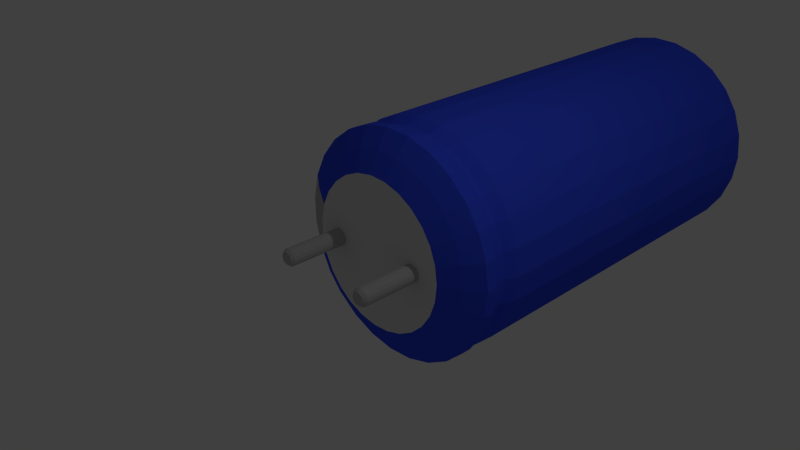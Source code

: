 # Source: 100uF_63V_Vertical_fi8_len16mm.blend  (saved by Blender 2.69.0; exported with 4.5.12 LTS)
import bpy
from mathutils import Matrix  # noqa: F401  (used for matrix-valued properties, if any)

bpy.ops.wm.read_factory_settings(use_empty=True)
scene = bpy.context.scene
scene.name = 'Scene'

# ---- collections
col_collection_1 = bpy.data.collections.new('Collection 1'); scene.collection.children.link(col_collection_1)

# ---- materials (node trees are filled in below, after node groups)
mat_shape_005 = bpy.data.materials.new('Shape.005')
mat_shape_005.alpha_threshold = 0.0
mat_shape_005.use_transparent_shadow = False
mat_shape_005.diffuse_color = (0.4938, 0.4938, 0.4938, 1.0)
mat_shape_005.specular_color = (0.4805, 0.4805, 0.4805)
mat_shape_005.roughness = 0.5
mat_shape_005.line_color = (0.0, 0.0, 0.0, 1.0)
mat_shape_004 = bpy.data.materials.new('Shape.004')
mat_shape_004.alpha_threshold = 0.0
mat_shape_004.use_transparent_shadow = False
mat_shape_004.diffuse_color = (1.0, 1.0, 1.0, 1.0)
mat_shape_004.roughness = 0.5
mat_shape_004.line_color = (0.0, 0.0, 0.0, 1.0)
mat_shape_003 = bpy.data.materials.new('Shape.003')
mat_shape_003.alpha_threshold = 0.0
mat_shape_003.use_transparent_shadow = False
mat_shape_003.diffuse_color = (0.7669, 0.7669, 0.7669, 1.0)
mat_shape_003.specular_color = (0.7736, 0.7736, 0.7736)
mat_shape_003.roughness = 0.5
mat_shape_003.line_color = (0.0, 0.0, 0.0, 1.0)
mat_shape_002 = bpy.data.materials.new('Shape.002')
mat_shape_002.alpha_threshold = 0.0
mat_shape_002.use_transparent_shadow = False
mat_shape_002.diffuse_color = (0.4938, 0.4938, 0.4938, 1.0)
mat_shape_002.specular_color = (0.4805, 0.4805, 0.4805)
mat_shape_002.roughness = 0.5
mat_shape_002.line_color = (0.0, 0.0, 0.0, 1.0)
mat_shape_001 = bpy.data.materials.new('Shape.001')
mat_shape_001.alpha_threshold = 0.0
mat_shape_001.use_transparent_shadow = False
mat_shape_001.diffuse_color = (0.04107, 0.08523, 0.8801, 1.0)
mat_shape_001.roughness = 0.5
mat_shape_001.line_color = (0.0, 0.0, 0.0, 1.0)
mat_shape = bpy.data.materials.new('Shape')
mat_shape.alpha_threshold = 0.0
mat_shape.use_transparent_shadow = False
mat_shape.diffuse_color = (0.4938, 0.4938, 0.4938, 1.0)
mat_shape.specular_color = (0.4805, 0.4805, 0.4805)
mat_shape.roughness = 0.5
mat_shape.line_color = (0.0, 0.0, 0.0, 1.0)

# ---- material node trees

# ---- world
world_world = bpy.data.worlds.new('World'); scene.world = world_world
world_world.color = (0.05088, 0.05088, 0.05088)
world_world.use_sun_shadow = False
world_world.sun_shadow_jitter_overblur = 0.0
world_world.cycles.sampling_method = 'MANUAL'
world_world.cycles.sample_map_resolution = 256

# ---- cameras
cam_camera = bpy.data.cameras.new('Camera')
cam_camera.clip_end = 100.0
cam_camera.lens = 35.0
cam_camera.sensor_width = 32.0
cam_camera.sensor_height = 18.0
cam_camera.ortho_scale = 7.314
cam_camera.dof.focus_distance = 0.0
cam_camera.dof.aperture_fstop = 128.0

# ---- lights
light_lamp = bpy.data.lights.new('Lamp', 'POINT')
light_lamp.transmission_factor = 0.0
light_lamp.cutoff_distance = 30.0
light_lamp.energy = 100.0
light_lamp.shadow_buffer_clip_start = 1.001
light_lamp.shadow_soft_size = 0.1
light_lamp.shadow_maximum_resolution = 0.006
light_lamp.use_absolute_resolution = True
light_lamp.cycles.use_multiple_importance_sampling = False

# ---- meshes
me_shapeindexedfaceset = bpy.data.meshes.new('ShapeIndexedFaceSet')
me_shapeindexedfaceset.from_pydata([(0.0, 0.0, 0.0), (0.8118, -0.001385, 0.03957), (0.8023, -0.04906, 0.03957), (0.7753, -0.08948, 0.03957), (0.7349, -0.1165, 0.03957), (0.6872, -0.126, 0.03957), (0.6395, -0.1165, 0.03957), (0.5991, -0.08948, 0.03957), (0.5721, -0.04906, 0.03957), (0.5626, -0.001385, 0.03957), (0.5721, 0.04629, 0.03957), (0.5991, 0.08671, 0.03957), (0.6395, 0.1137, 0.03957), (0.6872, 0.1232, 0.03957), (0.7349, 0.1137, 0.03957), (0.7753, 0.08671, 0.03957), (0.8023, 0.04629, 0.03957), (0.8118, -0.001386, -0.8313), (0.8023, -0.04906, -0.8313), (0.7753, -0.08948, -0.8313), (0.7349, -0.1165, -0.8313), (0.6872, -0.126, -0.8313), (0.6395, -0.1165, -0.8313), (0.5991, -0.08948, -0.8313), (0.5721, -0.04906, -0.8313), (0.5626, -0.001386, -0.8313), (0.5721, 0.04629, -0.8313), (0.5991, 0.08671, -0.8313), (0.6395, 0.1137, -0.8313), (0.6872, 0.1232, -0.8313), (0.7349, 0.1137, -0.8313), (0.7753, 0.08671, -0.8313), (0.8023, 0.04629, -0.8313), (0.7781, -0.001386, -0.8746), (0.7712, -0.03619, -0.8746), (0.7515, -0.06569, -0.8746), (0.722, -0.08541, -0.8746), (0.6872, -0.09233, -0.8746), (0.6524, -0.08541, -0.8746), (0.6229, -0.06569, -0.8746), (0.6032, -0.03619, -0.8746), (0.5962, -0.001386, -0.8746), (0.6032, 0.03342, -0.8746), (0.6229, 0.06292, -0.8746), (0.6524, 0.08264, -0.8746), (0.6872, 0.08956, -0.8746), (0.722, 0.08264, -0.8746), (0.7515, 0.06292, -0.8746), (0.7712, 0.03342, -0.8746)], [], [(1, 2, 18, 17), (1, 16, 15), (1, 15, 14), (1, 14, 13), (1, 13, 12), (1, 12, 11), (1, 11, 10), (1, 10, 9), (1, 9, 8), (1, 8, 7), (1, 7, 6), (1, 6, 5), (1, 5, 4), (1, 4, 3), (1, 3, 2), (1, 17, 32, 16), (2, 3, 19, 18), (3, 4, 20, 19), (4, 5, 21, 20), (5, 6, 22, 21), (6, 7, 23, 22), (7, 8, 24, 23), (8, 9, 25, 24), (9, 10, 26, 25), (10, 11, 27, 26), (11, 12, 28, 27), (12, 13, 29, 28), (13, 14, 30, 29), (14, 15, 31, 30), (15, 16, 32, 31), (17, 18, 34, 33), (17, 33, 48, 32), (18, 19, 35, 34), (19, 20, 36, 35), (20, 21, 37, 36), (21, 22, 38, 37), (22, 23, 39, 38), (23, 24, 40, 39), (24, 25, 41, 40), (25, 26, 42, 41), (26, 27, 43, 42), (27, 28, 44, 43), (28, 29, 45, 44), (29, 30, 46, 45), (30, 31, 47, 46), (31, 32, 48, 47), (33, 34, 35), (33, 35, 36), (33, 36, 37), (33, 37, 38), (33, 38, 39), (33, 39, 40), (33, 40, 41), (33, 41, 42), (33, 42, 43), (33, 43, 44), (33, 44, 45), (33, 45, 46), (33, 46, 47), (33, 47, 48)])
me_shapeindexedfaceset.materials.append(mat_shape_005)
me_shapeindexedfaceset.use_remesh_preserve_volume = False
me_shapeindexedfaceset.use_remesh_preserve_attributes = False
me_shapeindexedfaceset.use_mirror_vertex_groups = False
me_shapeindexedfaceset.update()
me_shapeindexedfaceset_005 = bpy.data.meshes.new('ShapeIndexedFaceSet.005')
me_shapeindexedfaceset_005.from_pydata([(0.0, 0.0, 0.0), (1.592, 0.1903, 5.214), (1.592, 0.1903, 3.853), (1.592, 0.1903, 2.856), (1.592, 0.1903, 1.496), (1.592, -0.1901, 5.214), (1.592, -0.1901, 3.853), (1.592, -0.1901, 2.856), (1.592, -0.1901, 1.496)], [], [(1, 5, 6, 2), (3, 7, 8, 4)])
me_shapeindexedfaceset_005.materials.append(mat_shape_004)
me_shapeindexedfaceset_005.use_remesh_preserve_volume = False
me_shapeindexedfaceset_005.use_remesh_preserve_attributes = False
me_shapeindexedfaceset_005.use_mirror_vertex_groups = False
me_shapeindexedfaceset_005.update()
me_shapeindexedfaceset_004 = bpy.data.meshes.new('ShapeIndexedFaceSet.004')
me_shapeindexedfaceset_004.from_pydata([(0.0, 0.0, 0.0), (-1.099, 0.2522, 6.373), (-1.099, -0.252, 6.373), (-1.013, -0.4906, 6.373), (-0.8732, -0.7027, 6.373), (-0.6885, -0.8769, 6.373), (-0.4687, -1.004, 6.373), (-0.2255, -1.077, 6.373), (0.02789, -1.091, 6.373), (0.2779, -1.047, 6.373), (0.7146, -0.7951, 6.373), (0.8777, -0.6007, 6.373), (0.9917, -0.3738, 6.373), (1.05, -0.1268, 6.373), (1.05, 0.127, 6.373), (0.9917, 0.374, 6.373), (0.8777, 0.6009, 6.373), (0.7146, 0.7953, 6.373), (0.2779, 1.047, 6.373), (0.02789, 1.092, 6.373), (-0.2255, 1.077, 6.373), (-0.4687, 1.004, 6.373), (-0.6885, 0.877, 6.373), (-0.8732, 0.7028, 6.373), (-1.013, 0.4908, 6.373), (-1.129, 8.504e-05, 0.006567), (-1.099, 0.2522, 0.006567), (-1.013, 0.4908, 0.006567), (-0.8732, 0.7028, 0.006567), (-0.6885, 0.877, 0.006567), (-0.4687, 1.004, 0.006567), (-0.2255, 1.077, 0.006567), (0.02789, 1.092, 0.006567), (0.2779, 1.047, 0.006567), (0.511, 0.9469, 0.006567), (0.7146, 0.7953, 0.006567), (0.8777, 0.6009, 0.006567), (0.9917, 0.374, 0.006567), (1.05, 0.127, 0.006567), (1.05, -0.1268, 0.006567), (0.9917, -0.3738, 0.006567), (0.8777, -0.6007, 0.006567), (0.7146, -0.7951, 0.006567), (0.511, -0.9467, 0.006567), (0.2779, -1.047, 0.006567), (0.02789, -1.091, 0.006567), (-0.2255, -1.077, 0.006567), (-0.4687, -1.004, 0.006567), (-0.6885, -0.8769, 0.006567), (-0.8732, -0.7027, 0.006567), (-1.013, -0.4906, 0.006567), (-1.099, -0.252, 0.006567), (-1.125, 0.03667, 6.373), (-1.125, -0.0365, 6.373), (0.4771, -0.9613, 6.373), (0.5405, -0.9247, 6.373), (0.4771, 0.9615, 6.373), (0.5405, 0.9249, 6.373), (-0.08236, -0.03675, 6.373), (-0.01855, 8.504e-05, 6.373), (-0.08236, 0.03692, 6.373)], [], [(1, 52, 60), (1, 60, 56), (1, 56, 18), (1, 18, 19), (1, 19, 20), (1, 20, 21), (1, 21, 22), (1, 22, 23), (1, 23, 24), (2, 3, 4), (2, 4, 5), (2, 5, 6), (2, 6, 7), (2, 7, 8), (2, 8, 9), (2, 9, 54), (2, 54, 58), (2, 58, 53), (10, 11, 12), (10, 12, 13), (10, 13, 14), (10, 14, 15), (10, 15, 16), (10, 16, 17), (10, 17, 57), (10, 57, 59), (10, 59, 55), (25, 26, 27), (25, 27, 28), (25, 28, 29), (25, 29, 30), (25, 30, 31), (25, 31, 32), (25, 32, 33), (25, 33, 34), (25, 34, 35), (25, 35, 36), (25, 36, 37), (25, 37, 38), (25, 38, 39), (25, 39, 40), (25, 40, 41), (25, 41, 42), (25, 42, 43), (25, 43, 44), (25, 44, 45), (25, 45, 46), (25, 46, 47), (25, 47, 48), (25, 48, 49), (25, 49, 50), (25, 50, 51)])
me_shapeindexedfaceset_004.materials.append(mat_shape_003)
me_shapeindexedfaceset_004.use_remesh_preserve_volume = False
me_shapeindexedfaceset_004.use_remesh_preserve_attributes = False
me_shapeindexedfaceset_004.use_mirror_vertex_groups = False
me_shapeindexedfaceset_004.update()
me_shapeindexedfaceset_003 = bpy.data.meshes.new('ShapeIndexedFaceSet.003')
me_shapeindexedfaceset_003.from_pydata([(0.0, 0.0, 0.0), (1.504, 0.5604, 6.335), (1.592, 0.1903, 6.335), (1.592, -0.1901, 6.335), (1.504, -0.5602, 6.335), (1.504, 0.5604, 0.3152), (1.592, 0.1903, 0.3152), (1.592, -0.1901, 0.3152), (1.504, -0.5602, 0.3152), (1.267, -0.474, 6.355), (1.341, -0.1608, 6.355), (1.341, 0.161, 6.355), (1.267, 0.4741, 6.355), (1.267, 0.4741, 0.1502), (1.341, 0.161, 0.1502), (1.341, -0.1608, 0.1502), (1.267, -0.474, 0.1502), (0.9917, -0.3738, 6.373), (1.05, -0.1268, 6.373), (1.05, 0.127, 6.373), (0.9917, 0.374, 6.373), (0.9917, 0.374, 0.006567), (1.05, 0.127, 0.006567), (1.05, -0.1268, 0.006567), (0.9917, -0.3738, 0.006567), (1.431, 0.534, 0.7009), (1.431, 0.534, 0.6176), (1.515, 0.1813, 0.7009), (1.515, 0.1813, 0.6176), (1.515, -0.1811, 0.7009), (1.515, -0.1811, 0.6176), (1.431, -0.5338, 0.7009), (1.431, -0.5338, 0.6176), (1.504, 0.5604, 0.8625), (1.504, 0.5604, 0.456), (1.592, 0.1903, 0.8625), (1.592, 0.1903, 0.456), (1.592, -0.1901, 0.8625), (1.592, -0.1901, 0.456), (1.504, -0.5602, 0.8625), (1.504, -0.5602, 0.456), (1.592, 0.1903, 5.214), (1.592, 0.1903, 3.853), (1.592, 0.1903, 2.856), (1.592, 0.1903, 1.496), (1.592, -0.1901, 5.214), (1.592, -0.1901, 3.853), (1.592, -0.1901, 2.856), (1.592, -0.1901, 1.496), (-1.115, 0.02106, 6.363), (-1.115, -0.02089, 6.363), (0.4858, -0.9451, 6.363), (0.5222, -0.9242, 6.363), (0.4858, 0.9453, 6.363), (0.5222, 0.9243, 6.363), (-0.0735, -0.02103, 6.363), (-0.03691, 8.504e-05, 6.363), (-0.0735, 0.0212, 6.363), (-1.125, 0.03667, 6.373), (-1.125, -0.0365, 6.373), (0.4771, -0.9613, 6.373), (0.5405, -0.9247, 6.373), (0.4771, 0.9615, 6.373), (0.5405, 0.9249, 6.373), (-0.08236, -0.03675, 6.373), (-0.01855, 8.504e-05, 6.373), (-0.08236, 0.03692, 6.373)], [], [(1, 2, 41), (1, 41, 42), (1, 42, 43), (1, 43, 44), (1, 44, 35), (1, 35, 33), (1, 12, 11, 2), (2, 3, 45, 41), (2, 11, 10, 3), (3, 4, 39), (3, 39, 37), (3, 37, 48), (3, 48, 47), (3, 47, 46), (3, 46, 45), (3, 10, 9, 4), (5, 6, 14, 13), (5, 34, 36, 6), (6, 7, 15, 14), (6, 36, 38, 7), (7, 8, 16, 15), (7, 38, 40, 8), (9, 10, 18, 17), (10, 11, 19, 18), (11, 12, 20, 19), (13, 14, 22, 21), (14, 15, 23, 22), (15, 16, 24, 23), (25, 27, 28, 26), (25, 33, 35, 27), (26, 28, 36, 34), (27, 29, 30, 28), (27, 35, 37, 29), (28, 30, 38, 36), (29, 31, 32, 30), (29, 37, 39, 31), (30, 32, 40, 38), (35, 44, 48, 37), (42, 46, 47, 43), (49, 50, 55, 57), (49, 57, 66, 58), (50, 59, 64, 55), (51, 52, 56, 55), (51, 55, 64, 60), (52, 61, 65, 56), (53, 57, 56, 54), (53, 62, 66, 57), (54, 56, 65, 63)])
me_shapeindexedfaceset_003.materials.append(mat_shape_002)
me_shapeindexedfaceset_003.use_remesh_preserve_volume = False
me_shapeindexedfaceset_003.use_remesh_preserve_attributes = False
me_shapeindexedfaceset_003.use_mirror_vertex_groups = False
me_shapeindexedfaceset_003.update()
me_shapeindexedfaceset_002 = bpy.data.meshes.new('ShapeIndexedFaceSet.002')
me_shapeindexedfaceset_002.from_pydata([(0.0, 0.0, 0.0), (-1.674, 8.504e-05, 6.335), (-1.63, 0.3779, 6.335), (-1.5, 0.7353, 6.335), (-1.291, 1.053, 6.335), (-1.014, 1.314, 6.335), (-0.6846, 1.504, 6.335), (-0.3202, 1.613, 6.335), (0.05958, 1.636, 6.335), (0.4342, 1.57, 6.335), (0.7835, 1.419, 6.335), (1.089, 1.192, 6.335), (1.333, 0.9003, 6.335), (1.504, 0.5604, 6.335), (1.504, -0.5602, 6.335), (1.333, -0.9002, 6.335), (1.089, -1.192, 6.335), (0.7835, -1.419, 6.335), (0.4342, -1.569, 6.335), (0.05958, -1.635, 6.335), (-0.3202, -1.613, 6.335), (-0.6846, -1.504, 6.335), (-1.014, -1.314, 6.335), (-1.291, -1.053, 6.335), (-1.5, -0.7352, 6.335), (-1.63, -0.3777, 6.335), (-1.674, 8.504e-05, 0.3152), (-1.63, 0.3779, 0.3152), (-1.5, 0.7353, 0.3152), (-1.291, 1.053, 0.3152), (-1.014, 1.314, 0.3152), (-0.6846, 1.504, 0.3152), (-0.3202, 1.613, 0.3152), (0.05958, 1.636, 0.3152), (0.4342, 1.57, 0.3152), (0.7835, 1.419, 0.3152), (1.089, 1.192, 0.3152), (1.333, 0.9003, 0.3152), (1.504, 0.5604, 0.3152), (1.504, -0.5602, 0.3152), (1.333, -0.9002, 0.3152), (1.089, -1.192, 0.3152), (0.7835, -1.419, 0.3152), (0.4342, -1.569, 0.3152), (0.05958, -1.635, 0.3152), (-0.3202, -1.613, 0.3152), (-0.6846, -1.504, 0.3152), (-1.014, -1.314, 0.3152), (-1.291, -1.053, 0.3152), (-1.5, -0.7352, 0.3152), (-1.63, -0.3777, 0.3152), (-1.384, 0.3197, 6.355), (-1.422, 8.504e-05, 6.355), (-1.384, -0.3195, 6.355), (-1.274, -0.6219, 6.355), (-1.097, -0.8908, 6.355), (-0.8633, -1.112, 6.355), (-0.5846, -1.273, 6.355), (-0.2764, -1.365, 6.355), (0.04491, -1.384, 6.355), (0.3618, -1.328, 6.355), (0.6573, -1.2, 6.355), (0.9154, -1.008, 6.355), (1.122, -0.7615, 6.355), (1.267, -0.474, 6.355), (1.267, 0.4741, 6.355), (1.122, 0.7617, 6.355), (0.9154, 1.008, 6.355), (0.6573, 1.2, 6.355), (0.3618, 1.328, 6.355), (0.04491, 1.384, 6.355), (-0.2764, 1.365, 6.355), (-0.5846, 1.273, 6.355), (-0.8633, 1.112, 6.355), (-1.097, 0.891, 6.355), (-1.274, 0.6221, 6.355), (-1.422, 8.504e-05, 0.1502), (-1.384, 0.3197, 0.1502), (-1.274, 0.6221, 0.1502), (-1.097, 0.891, 0.1502), (-0.8633, 1.112, 0.1502), (-0.5846, 1.273, 0.1502), (-0.2764, 1.365, 0.1502), (0.04491, 1.384, 0.1502), (0.3618, 1.328, 0.1502), (0.6573, 1.2, 0.1502), (0.9154, 1.008, 0.1502), (1.122, 0.7617, 0.1502), (1.267, 0.4741, 0.1502), (1.267, -0.474, 0.1502), (1.122, -0.7615, 0.1502), (0.9154, -1.008, 0.1502), (0.6573, -1.2, 0.1502), (0.3618, -1.328, 0.1502), (0.04491, -1.384, 0.1502), (-0.2764, -1.365, 0.1502), (-0.5846, -1.273, 0.1502), (-0.8633, -1.112, 0.1502), (-1.097, -0.8908, 0.1502), (-1.274, -0.6219, 0.1502), (-1.384, -0.3195, 0.1502), (-1.099, 0.2522, 6.373), (-1.099, -0.252, 6.373), (-1.013, -0.4906, 6.373), (-0.8732, -0.7027, 6.373), (-0.6885, -0.8769, 6.373), (-0.4687, -1.004, 6.373), (-0.2255, -1.077, 6.373), (0.02789, -1.091, 6.373), (0.2779, -1.047, 6.373), (0.7146, -0.7951, 6.373), (0.8777, -0.6007, 6.373), (0.9917, -0.3738, 6.373), (0.9917, 0.374, 6.373), (0.8777, 0.6009, 6.373), (0.7146, 0.7953, 6.373), (0.2779, 1.047, 6.373), (0.02789, 1.092, 6.373), (-0.2255, 1.077, 6.373), (-0.4687, 1.004, 6.373), (-0.6885, 0.877, 6.373), (-0.8732, 0.7028, 6.373), (-1.013, 0.4908, 6.373), (-1.129, 8.504e-05, 0.006567), (-1.099, 0.2522, 0.006567), (-1.013, 0.4908, 0.006567), (-0.8732, 0.7028, 0.006567), (-0.6885, 0.877, 0.006567), (-0.4687, 1.004, 0.006567), (-0.2255, 1.077, 0.006567), (0.02789, 1.092, 0.006567), (0.2779, 1.047, 0.006567), (0.511, 0.9469, 0.006567), (0.7146, 0.7953, 0.006567), (0.8777, 0.6009, 0.006567), (0.9917, 0.374, 0.006567), (0.9917, -0.3738, 0.006567), (0.8777, -0.6007, 0.006567), (0.7146, -0.7951, 0.006567), (0.511, -0.9467, 0.006567), (0.2779, -1.047, 0.006567), (0.02789, -1.091, 0.006567), (-0.2255, -1.077, 0.006567), (-0.4687, -1.004, 0.006567), (-0.6885, -0.8769, 0.006567), (-0.8732, -0.7027, 0.006567), (-1.013, -0.4906, 0.006567), (-1.099, -0.252, 0.006567), (-1.597, 8.504e-05, 0.7009), (-1.597, 8.504e-05, 0.6176), (-1.555, 0.3601, 0.7009), (-1.555, 0.3601, 0.6176), (-1.431, 0.7007, 0.7009), (-1.431, 0.7007, 0.6176), (-1.231, 1.003, 0.7009), (-1.231, 1.003, 0.6176), (-0.9678, 1.252, 0.7009), (-0.9678, 1.252, 0.6176), (-0.654, 1.433, 0.7009), (-0.654, 1.433, 0.6176), (-0.3067, 1.537, 0.7009), (-0.3067, 1.537, 0.6176), (0.05508, 1.558, 0.7009), (0.05508, 1.558, 0.6176), (0.412, 1.495, 0.7009), (0.412, 1.495, 0.6176), (0.7448, 1.352, 0.7009), (0.7448, 1.352, 0.6176), (1.036, 1.136, 0.7009), (1.036, 1.136, 0.6176), (1.268, 0.8579, 0.7009), (1.268, 0.8579, 0.6176), (1.431, 0.534, 0.7009), (1.431, 0.534, 0.6176), (1.431, -0.5338, 0.7009), (1.431, -0.5338, 0.6176), (1.268, -0.8577, 0.7009), (1.268, -0.8577, 0.6176), (1.036, -1.135, 0.7009), (1.036, -1.135, 0.6176), (0.7448, -1.352, 0.7009), (0.7448, -1.352, 0.6176), (0.412, -1.495, 0.7009), (0.412, -1.495, 0.6176), (0.05508, -1.558, 0.7009), (0.05508, -1.558, 0.6176), (-0.3067, -1.537, 0.7009), (-0.3067, -1.537, 0.6176), (-0.654, -1.433, 0.7009), (-0.654, -1.433, 0.6176), (-0.9678, -1.252, 0.7009), (-0.9678, -1.252, 0.6176), (-1.231, -1.003, 0.7009), (-1.231, -1.003, 0.6176), (-1.431, -0.7005, 0.7009), (-1.431, -0.7005, 0.6176), (-1.555, -0.3599, 0.7009), (-1.555, -0.3599, 0.6176), (-1.674, 8.504e-05, 0.8625), (-1.674, 8.504e-05, 0.456), (-1.63, 0.3779, 0.8625), (-1.63, 0.3779, 0.456), (-1.5, 0.7353, 0.8625), (-1.5, 0.7353, 0.456), (-1.291, 1.053, 0.8625), (-1.291, 1.053, 0.456), (-1.014, 1.314, 0.8625), (-1.014, 1.314, 0.456), (-0.6846, 1.504, 0.8625), (-0.6846, 1.504, 0.456), (-0.3202, 1.613, 0.8625), (-0.3202, 1.613, 0.456), (0.05958, 1.636, 0.8625), (0.05958, 1.636, 0.456), (0.4342, 1.57, 0.8625), (0.4342, 1.57, 0.456), (0.7835, 1.419, 0.8625), (0.7835, 1.419, 0.456), (1.089, 1.192, 0.8625), (1.089, 1.192, 0.456), (1.333, 0.9003, 0.8625), (1.333, 0.9003, 0.456), (1.504, 0.5604, 0.8625), (1.504, 0.5604, 0.456), (1.504, -0.5602, 0.8625), (1.504, -0.5602, 0.456), (1.333, -0.9002, 0.8625), (1.333, -0.9002, 0.456), (1.089, -1.192, 0.8625), (1.089, -1.192, 0.456), (0.7835, -1.419, 0.8625), (0.7835, -1.419, 0.456), (0.4342, -1.569, 0.8625), (0.4342, -1.569, 0.456), (0.05958, -1.635, 0.8625), (0.05958, -1.635, 0.456), (-0.3202, -1.613, 0.8625), (-0.3202, -1.613, 0.456), (-0.6846, -1.504, 0.8625), (-0.6846, -1.504, 0.456), (-1.014, -1.314, 0.8625), (-1.014, -1.314, 0.456), (-1.291, -1.053, 0.8625), (-1.291, -1.053, 0.456), (-1.5, -0.7352, 0.8625), (-1.5, -0.7352, 0.456), (-1.63, -0.3777, 0.8625), (-1.63, -0.3777, 0.456), (-1.115, 0.02106, 6.363), (-1.126, 8.504e-05, 6.362), (-1.115, -0.02089, 6.363), (0.4858, -0.9451, 6.363), (0.5096, -0.9444, 6.362), (0.5222, -0.9242, 6.363), (0.4858, 0.9453, 6.363), (0.5096, 0.9445, 6.362), (0.5222, 0.9243, 6.363), (-0.0735, -0.02103, 6.363), (-0.03691, 8.504e-05, 6.363), (-0.0735, 0.0212, 6.363), (-1.125, 0.03667, 6.373), (-1.163, 8.504e-05, 6.37), (-1.125, -0.0365, 6.373), (0.4771, -0.9613, 6.373), (0.528, -0.9763, 6.37), (0.5405, -0.9247, 6.373), (0.4771, 0.9615, 6.373), (0.528, 0.9764, 6.37), (0.5405, 0.9249, 6.373)], [], [(1, 2, 200, 198), (1, 25, 53, 52), (1, 52, 51, 2), (1, 198, 246, 25), (2, 3, 202, 200), (2, 51, 75, 3), (3, 4, 204, 202), (3, 75, 74, 4), (4, 5, 206, 204), (4, 74, 73, 5), (5, 6, 208, 206), (5, 73, 72, 6), (6, 7, 210, 208), (6, 72, 71, 7), (7, 8, 212, 210), (7, 71, 70, 8), (8, 9, 214, 212), (8, 70, 69, 9), (9, 10, 216, 214), (9, 69, 68, 10), (10, 11, 218, 216), (10, 68, 67, 11), (11, 12, 220, 218), (11, 67, 66, 12), (12, 13, 222, 220), (12, 66, 65, 13), (14, 15, 226, 224), (14, 64, 63, 15), (15, 16, 228, 226), (15, 63, 62, 16), (16, 17, 230, 228), (16, 62, 61, 17), (17, 18, 232, 230), (17, 61, 60, 18), (18, 19, 234, 232), (18, 60, 59, 19), (19, 20, 236, 234), (19, 59, 58, 20), (20, 21, 238, 236), (20, 58, 57, 21), (21, 22, 240, 238), (21, 57, 56, 22), (22, 23, 242, 240), (22, 56, 55, 23), (23, 24, 244, 242), (23, 55, 54, 24), (24, 25, 246, 244), (24, 54, 53, 25), (26, 27, 77, 76), (26, 50, 247, 199), (26, 76, 100, 50), (26, 199, 201, 27), (27, 28, 78, 77), (27, 201, 203, 28), (28, 29, 79, 78), (28, 203, 205, 29), (29, 30, 80, 79), (29, 205, 207, 30), (30, 31, 81, 80), (30, 207, 209, 31), (31, 32, 82, 81), (31, 209, 211, 32), (32, 33, 83, 82), (32, 211, 213, 33), (33, 34, 84, 83), (33, 213, 215, 34), (34, 35, 85, 84), (34, 215, 217, 35), (35, 36, 86, 85), (35, 217, 219, 36), (36, 37, 87, 86), (36, 219, 221, 37), (37, 38, 88, 87), (37, 221, 223, 38), (39, 40, 90, 89), (39, 225, 227, 40), (40, 41, 91, 90), (40, 227, 229, 41), (41, 42, 92, 91), (41, 229, 231, 42), (42, 43, 93, 92), (42, 231, 233, 43), (43, 44, 94, 93), (43, 233, 235, 44), (44, 45, 95, 94), (44, 235, 237, 45), (45, 46, 96, 95), (45, 237, 239, 46), (46, 47, 97, 96), (46, 239, 241, 47), (47, 48, 98, 97), (47, 241, 243, 48), (48, 49, 99, 98), (48, 243, 245, 49), (49, 50, 100, 99), (49, 245, 247, 50), (51, 52, 261), (51, 261, 260), (51, 260, 101), (51, 101, 122, 75), (52, 53, 102), (52, 102, 262), (52, 262, 261), (53, 54, 103, 102), (54, 55, 104, 103), (55, 56, 105, 104), (56, 57, 106, 105), (57, 58, 107, 106), (58, 59, 108, 107), (59, 60, 109, 108), (60, 61, 264), (60, 264, 263), (60, 263, 109), (61, 62, 110), (61, 110, 265), (61, 265, 264), (62, 63, 111, 110), (63, 64, 112, 111), (65, 66, 114, 113), (66, 67, 115, 114), (67, 68, 267), (67, 267, 268), (67, 268, 115), (68, 69, 116), (68, 116, 266), (68, 266, 267), (69, 70, 117, 116), (70, 71, 118, 117), (71, 72, 119, 118), (72, 73, 120, 119), (73, 74, 121, 120), (74, 75, 122, 121), (76, 77, 124, 123), (76, 123, 147, 100), (77, 78, 125, 124), (78, 79, 126, 125), (79, 80, 127, 126), (80, 81, 128, 127), (81, 82, 129, 128), (82, 83, 130, 129), (83, 84, 131, 130), (84, 85, 132, 131), (85, 86, 133, 132), (86, 87, 134, 133), (87, 88, 135, 134), (89, 90, 137, 136), (90, 91, 138, 137), (91, 92, 139, 138), (92, 93, 140, 139), (93, 94, 141, 140), (94, 95, 142, 141), (95, 96, 143, 142), (96, 97, 144, 143), (97, 98, 145, 144), (98, 99, 146, 145), (99, 100, 147, 146), (148, 149, 197, 196), (148, 150, 151, 149), (148, 196, 246, 198), (148, 198, 200, 150), (149, 151, 201, 199), (149, 199, 247, 197), (150, 152, 153, 151), (150, 200, 202, 152), (151, 153, 203, 201), (152, 154, 155, 153), (152, 202, 204, 154), (153, 155, 205, 203), (154, 156, 157, 155), (154, 204, 206, 156), (155, 157, 207, 205), (156, 158, 159, 157), (156, 206, 208, 158), (157, 159, 209, 207), (158, 160, 161, 159), (158, 208, 210, 160), (159, 161, 211, 209), (160, 162, 163, 161), (160, 210, 212, 162), (161, 163, 213, 211), (162, 164, 165, 163), (162, 212, 214, 164), (163, 165, 215, 213), (164, 166, 167, 165), (164, 214, 216, 166), (165, 167, 217, 215), (166, 168, 169, 167), (166, 216, 218, 168), (167, 169, 219, 217), (168, 170, 171, 169), (168, 218, 220, 170), (169, 171, 221, 219), (170, 172, 173, 171), (170, 220, 222, 172), (171, 173, 223, 221), (174, 176, 177, 175), (174, 224, 226, 176), (175, 177, 227, 225), (176, 178, 179, 177), (176, 226, 228, 178), (177, 179, 229, 227), (178, 180, 181, 179), (178, 228, 230, 180), (179, 181, 231, 229), (180, 182, 183, 181), (180, 230, 232, 182), (181, 183, 233, 231), (182, 184, 185, 183), (182, 232, 234, 184), (183, 185, 235, 233), (184, 186, 187, 185), (184, 234, 236, 186), (185, 187, 237, 235), (186, 188, 189, 187), (186, 236, 238, 188), (187, 189, 239, 237), (188, 190, 191, 189), (188, 238, 240, 190), (189, 191, 241, 239), (190, 192, 193, 191), (190, 240, 242, 192), (191, 193, 243, 241), (192, 194, 195, 193), (192, 242, 244, 194), (193, 195, 245, 243), (194, 196, 197, 195), (194, 244, 246, 196), (195, 197, 247, 245), (248, 249, 250), (248, 260, 261, 249), (249, 261, 262, 250), (251, 252, 253), (251, 263, 264, 252), (252, 264, 265, 253), (254, 255, 267, 266), (254, 256, 255), (255, 256, 268, 267), (257, 258, 259)])
me_shapeindexedfaceset_002.materials.append(mat_shape_001)
me_shapeindexedfaceset_002.use_remesh_preserve_volume = False
me_shapeindexedfaceset_002.use_remesh_preserve_attributes = False
me_shapeindexedfaceset_002.use_mirror_vertex_groups = False
me_shapeindexedfaceset_002.update()
me_shapeindexedfaceset_001 = bpy.data.meshes.new('ShapeIndexedFaceSet.001')
me_shapeindexedfaceset_001.from_pydata([(0.0, 0.0, 0.0), (-0.57, -0.001385, 0.03957), (-0.5795, -0.04906, 0.03957), (-0.6065, -0.08948, 0.03957), (-0.6469, -0.1165, 0.03957), (-0.6946, -0.126, 0.03957), (-0.7422, -0.1165, 0.03957), (-0.7826, -0.08948, 0.03957), (-0.8096, -0.04906, 0.03957), (-0.8191, -0.001385, 0.03957), (-0.8096, 0.04629, 0.03957), (-0.7826, 0.08671, 0.03957), (-0.7422, 0.1137, 0.03957), (-0.6946, 0.1232, 0.03957), (-0.6469, 0.1137, 0.03957), (-0.6065, 0.08671, 0.03957), (-0.5795, 0.04629, 0.03957), (-0.57, -0.001386, -0.8313), (-0.5795, -0.04906, -0.8313), (-0.6065, -0.08948, -0.8313), (-0.6469, -0.1165, -0.8313), (-0.6946, -0.126, -0.8313), (-0.7422, -0.1165, -0.8313), (-0.7826, -0.08948, -0.8313), (-0.8096, -0.04906, -0.8313), (-0.8191, -0.001386, -0.8313), (-0.8096, 0.04629, -0.8313), (-0.7826, 0.08671, -0.8313), (-0.7422, 0.1137, -0.8313), (-0.6946, 0.1232, -0.8313), (-0.6469, 0.1137, -0.8313), (-0.6065, 0.08671, -0.8313), (-0.5795, 0.04629, -0.8313), (-0.6036, -0.001386, -0.8746), (-0.6105, -0.03619, -0.8746), (-0.6302, -0.06569, -0.8746), (-0.6597, -0.08541, -0.8746), (-0.6946, -0.09233, -0.8746), (-0.7294, -0.08541, -0.8746), (-0.7589, -0.06569, -0.8746), (-0.7786, -0.03619, -0.8746), (-0.7855, -0.001386, -0.8746), (-0.7786, 0.03342, -0.8746), (-0.7589, 0.06292, -0.8746), (-0.7294, 0.08264, -0.8746), (-0.6946, 0.08956, -0.8746), (-0.6597, 0.08264, -0.8746), (-0.6302, 0.06292, -0.8746), (-0.6105, 0.03342, -0.8746)], [], [(1, 2, 18, 17), (1, 16, 15), (1, 15, 14), (1, 14, 13), (1, 13, 12), (1, 12, 11), (1, 11, 10), (1, 10, 9), (1, 9, 8), (1, 8, 7), (1, 7, 6), (1, 6, 5), (1, 5, 4), (1, 4, 3), (1, 3, 2), (1, 17, 32, 16), (2, 3, 19, 18), (3, 4, 20, 19), (4, 5, 21, 20), (5, 6, 22, 21), (6, 7, 23, 22), (7, 8, 24, 23), (8, 9, 25, 24), (9, 10, 26, 25), (10, 11, 27, 26), (11, 12, 28, 27), (12, 13, 29, 28), (13, 14, 30, 29), (14, 15, 31, 30), (15, 16, 32, 31), (17, 18, 34, 33), (17, 33, 48, 32), (18, 19, 35, 34), (19, 20, 36, 35), (20, 21, 37, 36), (21, 22, 38, 37), (22, 23, 39, 38), (23, 24, 40, 39), (24, 25, 41, 40), (25, 26, 42, 41), (26, 27, 43, 42), (27, 28, 44, 43), (28, 29, 45, 44), (29, 30, 46, 45), (30, 31, 47, 46), (31, 32, 48, 47), (33, 34, 35), (33, 35, 36), (33, 36, 37), (33, 37, 38), (33, 38, 39), (33, 39, 40), (33, 40, 41), (33, 41, 42), (33, 42, 43), (33, 43, 44), (33, 44, 45), (33, 45, 46), (33, 46, 47), (33, 47, 48)])
me_shapeindexedfaceset_001.materials.append(mat_shape)
me_shapeindexedfaceset_001.use_remesh_preserve_volume = False
me_shapeindexedfaceset_001.use_remesh_preserve_attributes = False
me_shapeindexedfaceset_001.use_mirror_vertex_groups = False
me_shapeindexedfaceset_001.update()

# ---- objects
ob_shapeindexedfaceset_005 = bpy.data.objects.new('ShapeIndexedFaceSet.005', me_shapeindexedfaceset)
ob_shapeindexedfaceset_004 = bpy.data.objects.new('ShapeIndexedFaceSet.004', me_shapeindexedfaceset_005)
ob_shapeindexedfaceset_003 = bpy.data.objects.new('ShapeIndexedFaceSet.003', me_shapeindexedfaceset_004)
ob_shapeindexedfaceset_002 = bpy.data.objects.new('ShapeIndexedFaceSet.002', me_shapeindexedfaceset_003)
ob_shapeindexedfaceset_001 = bpy.data.objects.new('ShapeIndexedFaceSet.001', me_shapeindexedfaceset_002)
ob_shapeindexedfaceset = bpy.data.objects.new('ShapeIndexedFaceSet', me_shapeindexedfaceset_001)
ob_lamp = bpy.data.objects.new('Lamp', light_lamp)
ob_camera = bpy.data.objects.new('Camera', cam_camera)

# ---- transforms, parenting, visibility, modifiers, constraints
ob_shapeindexedfaceset_005.location = (0.0, 0.0, 0.0)
ob_shapeindexedfaceset_005.rotation_euler = (1.571, -0.0, 3.142)
ob_shapeindexedfaceset_005.lineart.crease_threshold = 0.0
ob_shapeindexedfaceset_004.location = (0.0, 0.0, 0.0)
ob_shapeindexedfaceset_004.rotation_euler = (1.571, -0.0, 3.142)
ob_shapeindexedfaceset_004.lineart.crease_threshold = 0.0
ob_shapeindexedfaceset_003.location = (0.0, 0.0, 0.0)
ob_shapeindexedfaceset_003.rotation_euler = (1.571, -0.0, 3.142)
ob_shapeindexedfaceset_003.lineart.crease_threshold = 0.0
ob_shapeindexedfaceset_002.location = (0.0, 0.0, 0.0)
ob_shapeindexedfaceset_002.rotation_euler = (1.571, -0.0, 3.142)
ob_shapeindexedfaceset_002.lineart.crease_threshold = 0.0
ob_shapeindexedfaceset_001.location = (0.0, 0.0, 0.0)
ob_shapeindexedfaceset_001.rotation_euler = (1.571, -0.0, 3.142)
ob_shapeindexedfaceset_001.lineart.crease_threshold = 0.0
ob_shapeindexedfaceset.location = (0.0, 0.0, 0.0)
ob_shapeindexedfaceset.rotation_euler = (1.571, -0.0, 3.142)
ob_shapeindexedfaceset.lineart.crease_threshold = 0.0
ob_lamp.location = (4.076, 1.005, 5.904)
ob_lamp.rotation_euler = (0.6503, 0.05522, 1.866)
ob_lamp.lock_rotations_4d = False
ob_lamp.empty_display_type = 'ARROWS'
ob_lamp.color = (0.0, 0.0, 0.0, 0.0)
ob_lamp.lineart.crease_threshold = 0.0
ob_camera.location = (7.481, -6.508, 5.344)
ob_camera.rotation_euler = (1.109, 0.01082, 0.8149)
ob_camera.lock_rotations_4d = False
ob_camera.empty_display_type = 'ARROWS'
ob_camera.color = (0.0, 0.0, 0.0, 0.0)
ob_camera.display_type = 'WIRE'
ob_camera.lineart.crease_threshold = 0.0

# ---- collection membership
col_collection_1.objects.link(ob_shapeindexedfaceset_005)
col_collection_1.objects.link(ob_shapeindexedfaceset_004)
col_collection_1.objects.link(ob_shapeindexedfaceset_003)
col_collection_1.objects.link(ob_shapeindexedfaceset_002)
col_collection_1.objects.link(ob_shapeindexedfaceset_001)
col_collection_1.objects.link(ob_shapeindexedfaceset)
col_collection_1.objects.link(ob_lamp)
col_collection_1.objects.link(ob_camera)

# ---- scene / render settings (as saved in the file)
scene.camera = ob_camera
scene.frame_start = 1; scene.frame_end = 250; scene.frame_set(1)
scene.render.engine = 'BLENDER_EEVEE_NEXT'
scene.render.image_settings.compression = 90
scene.render.resolution_percentage = 50
scene.render.dither_intensity = 0.0
scene.cycles.use_denoising = False
scene.cycles.samples = 10
scene.cycles.sampling_pattern = 'TABULATED_SOBOL'
scene.cycles.light_sampling_threshold = 0.0
scene.cycles.use_adaptive_sampling = False
scene.cycles.use_light_tree = False
scene.cycles.blur_glossy = 0.0
scene.cycles.volume_bounces = 1
scene.cycles.pixel_filter_type = 'GAUSSIAN'
scene.cycles.sample_clamp_indirect = 0.0
scene.view_settings.view_transform = 'Standard'
bpy.context.view_layer.update()
